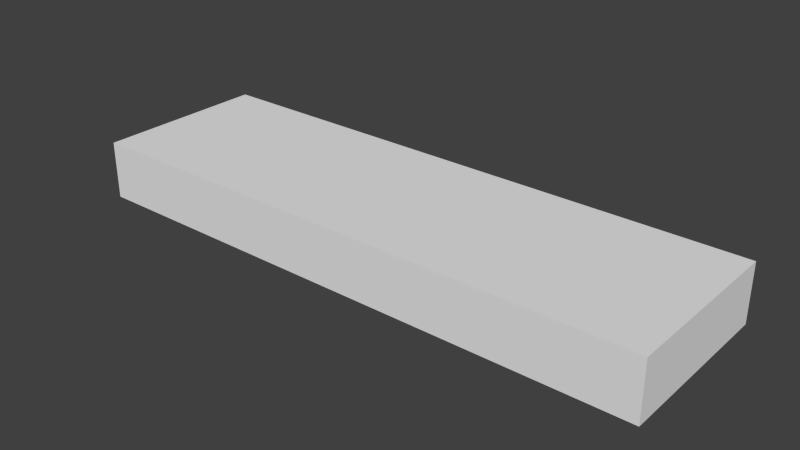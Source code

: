 # Source: platform.blend  (saved by Blender 2.64.0; exported with 4.5.12 LTS)
import bpy
from mathutils import Matrix  # noqa: F401  (used for matrix-valued properties, if any)

bpy.ops.wm.read_factory_settings(use_empty=True)
scene = bpy.context.scene
scene.name = 'Scene'

# ---- collections
col_collection_1 = bpy.data.collections.new('Collection 1'); scene.collection.children.link(col_collection_1)

# ---- materials (node trees are filled in below, after node groups)
mat_material = bpy.data.materials.new('Material')
mat_material.alpha_threshold = 0.0
mat_material.use_transparent_shadow = False
mat_material.roughness = 0.5
mat_material.line_color = (0.0, 0.0, 0.0, 1.0)

# ---- material node trees

# ---- world
world_world = bpy.data.worlds.new('World'); scene.world = world_world
world_world.color = (0.05088, 0.05088, 0.05088)
world_world.use_sun_shadow = False
world_world.sun_shadow_jitter_overblur = 0.0
world_world.cycles.sampling_method = 'MANUAL'
world_world.cycles.sample_map_resolution = 256

# ---- meshes
me_cube = bpy.data.meshes.new('Cube')
me_cube.from_pydata([(1.0, 1.0, -1.0), (1.0, -1.0, -1.0), (-1.0, -1.0, -1.0), (-1.0, 1.0, -1.0), (1.0, 1.0, 1.0), (1.0, -1.0, 1.0), (-1.0, -1.0, 1.0), (-1.0, 1.0, 1.0), (1.0, 1.0, 0.7472), (1.0, -1.0, 0.7472), (-1.0, -1.0, 0.7472), (-1.0, 1.0, 0.7472), (-1.0, 1.0, -0.7795), (-1.0, -1.0, -0.7795), (1.0, -1.0, -0.7795), (1.0, 1.0, -0.7795), (1.0, -0.9006, -1.0), (-1.0, -0.9006, -1.0), (1.0, -0.9006, 1.0), (-1.0, -0.9006, 1.0), (1.0, -0.9006, 0.7472), (-1.0, -0.9006, 0.7472), (-1.0, -0.9006, -0.7795), (1.0, -0.9006, -0.7795), (-1.0, 0.9005, -0.7795), (-1.0, 0.9005, 0.7472), (-1.0, 0.9005, 1.0), (-1.0, 0.9005, -1.0), (1.0, 0.9005, -0.7795), (1.0, 0.9005, 0.7472), (1.0, 0.9005, 1.0), (1.0, 0.9005, -1.0), (0.9725, 1.0, 0.7472), (0.9725, 1.0, -0.7795), (0.9725, 0.9005, 1.0), (0.9725, 1.0, -1.0), (-0.9735, -1.0, 0.7472), (-0.9735, 1.0, 0.7472), (-0.9735, 1.0, -0.7795), (-0.9735, -1.0, -0.7795), (-0.9735, -0.9006, -1.0), (-0.9735, -0.9006, 1.0), (-0.9735, 0.9005, 1.0), (-0.9735, 0.9005, -1.0), (-0.9735, 1.0, -1.0), (-0.9735, -1.0, -1.0), (-0.9735, 1.0, 1.0), (-0.9735, -1.0, 1.0), (0.9725, -1.0, 1.0), (0.9725, -1.0, -1.0), (0.9725, 1.0, 1.0), (0.9725, -0.9006, 1.0), (0.9725, -0.9006, -1.0), (0.9725, 0.9005, -1.0), (0.9725, -1.0, 0.7472), (0.9725, -1.0, -0.7795)], [], [(40, 45, 2, 17), (41, 19, 6, 47), (20, 18, 5, 9), (36, 47, 6, 10), (25, 26, 7, 11), (38, 44, 3, 12), (23, 20, 9, 14), (39, 36, 10, 13), (24, 25, 11, 12), (46, 37, 11, 7), (45, 39, 13, 2), (16, 23, 14, 1), (27, 24, 12, 3), (37, 38, 12, 11), (43, 40, 17, 27), (42, 26, 19, 41), (29, 30, 18, 20), (10, 6, 19, 21), (28, 29, 20, 23), (13, 10, 21, 22), (31, 28, 23, 16), (2, 13, 22, 17), (34, 42, 41, 51), (21, 19, 26, 25), (22, 21, 25, 24), (8, 15, 33, 32), (51, 41, 47, 48), (15, 8, 29, 28), (44, 43, 27, 3), (8, 4, 30, 29), (33, 35, 44, 38), (53, 52, 40, 43), (0, 15, 28, 31), (52, 49, 45, 40), (17, 22, 24, 27), (46, 7, 26, 42), (54, 48, 47, 36), (50, 32, 37, 46), (50, 46, 42, 34), (49, 55, 39, 45), (35, 53, 43, 44), (55, 54, 36, 39), (32, 33, 38, 37), (14, 9, 54, 55), (9, 5, 48, 54), (16, 1, 49, 52), (18, 51, 48, 5), (1, 14, 55, 49), (30, 34, 51, 18), (15, 0, 35, 33), (0, 31, 53, 35), (4, 50, 34, 30), (4, 8, 32, 50), (31, 16, 52, 53)])
me_cube.materials.append(mat_material)
me_cube.use_remesh_preserve_volume = False
me_cube.use_remesh_preserve_attributes = False
me_cube.use_mirror_vertex_groups = False
me_cube.update()

# ---- objects
ob_cube = bpy.data.objects.new('Cube', me_cube)

# ---- transforms, parenting, visibility, modifiers, constraints
ob_cube.location = (0.0, 0.0, 0.0)
ob_cube.scale = (4.0, 1.2, 0.4)
ob_cube.lock_rotations_4d = False
ob_cube.empty_display_type = 'ARROWS'
ob_cube.lineart.crease_threshold = 0.0

# ---- collection membership
col_collection_1.objects.link(ob_cube)

# ---- scene / render settings (as saved in the file)
scene.frame_start = 1; scene.frame_end = 250; scene.frame_set(1)
scene.render.engine = 'BLENDER_EEVEE_NEXT'
scene.render.image_settings.color_mode = 'RGB'
scene.render.image_settings.compression = 90
scene.render.resolution_percentage = 50
scene.render.dither_intensity = 0.0
scene.render.bake_margin = 2
scene.render.bake_bias = 0.0
scene.cycles.use_denoising = False
scene.cycles.samples = 10
scene.cycles.sampling_pattern = 'TABULATED_SOBOL'
scene.cycles.light_sampling_threshold = 0.0
scene.cycles.use_adaptive_sampling = False
scene.cycles.use_light_tree = False
scene.cycles.blur_glossy = 0.0
scene.cycles.volume_bounces = 1
scene.cycles.pixel_filter_type = 'GAUSSIAN'
scene.cycles.sample_clamp_indirect = 0.0
scene.view_settings.view_transform = 'Standard'
bpy.context.view_layer.update()

# ---- added for rendering (the .blend has no active camera and no usable light): camera, sun
cam_auto = bpy.data.cameras.new('AutoCamera')
cam_auto.lens = 50.0
cam_auto.sensor_width = 36.0
cam_auto.clip_end = 1000.0
ob_auto_camera = bpy.data.objects.new('AutoCamera', cam_auto)
scene.collection.objects.link(ob_auto_camera)
ob_auto_camera.location = (7.76307, -9.31569, 6.21046)
ob_auto_camera.rotation_euler = (1.09748, -7.21219e-08, 0.694738)
scene.camera = ob_auto_camera
light_auto_sun = bpy.data.lights.new('AutoSun', 'SUN')
light_auto_sun.energy = 3.0
light_auto_sun.angle = 0.0523599
ob_auto_sun = bpy.data.objects.new('AutoSun', light_auto_sun)
scene.collection.objects.link(ob_auto_sun)
ob_auto_sun.rotation_euler = (0.872665, 0.174533, 0.523599)
bpy.context.view_layer.update()
